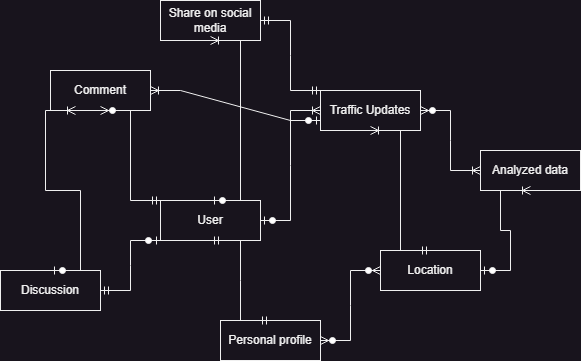

The diagram above was exported from draw.io. Its source (the exported page's mxGraphModel, read from the mxfile embedded in the PNG):
<mxGraphModel dx="1034" dy="462" grid="1" gridSize="10" guides="1" tooltips="1" connect="1" arrows="1" fold="1" page="1" pageScale="1" pageWidth="850" pageHeight="1100" math="0" shadow="0" extFonts="Permanent Marker^https://fonts.googleapis.com/css?family=Permanent+Marker">
  <root>
    <mxCell id="0" />
    <mxCell id="1" parent="0" />
    <mxCell id="uJuGcgwrWRg4YdGvGuVk-2" value="User" style="whiteSpace=wrap;html=1;align=center;" vertex="1" parent="1">
      <mxGeometry x="250" y="280" width="100" height="40" as="geometry" />
    </mxCell>
    <mxCell id="uJuGcgwrWRg4YdGvGuVk-4" value="Traffic Updates" style="whiteSpace=wrap;html=1;align=center;" vertex="1" parent="1">
      <mxGeometry x="410" y="170" width="100" height="40" as="geometry" />
    </mxCell>
    <mxCell id="uJuGcgwrWRg4YdGvGuVk-5" value="Comment" style="whiteSpace=wrap;html=1;align=center;" vertex="1" parent="1">
      <mxGeometry x="140" y="150" width="100" height="40" as="geometry" />
    </mxCell>
    <mxCell id="uJuGcgwrWRg4YdGvGuVk-6" value="" style="edgeStyle=entityRelationEdgeStyle;fontSize=12;html=1;endArrow=ERoneToMany;startArrow=ERzeroToOne;rounded=0;exitX=1;exitY=0.5;exitDx=0;exitDy=0;entryX=0;entryY=0.5;entryDx=0;entryDy=0;" edge="1" parent="1" source="uJuGcgwrWRg4YdGvGuVk-2" target="uJuGcgwrWRg4YdGvGuVk-4">
      <mxGeometry width="100" height="100" relative="1" as="geometry">
        <mxPoint x="400" y="270" as="sourcePoint" />
        <mxPoint x="500" y="170" as="targetPoint" />
      </mxGeometry>
    </mxCell>
    <mxCell id="uJuGcgwrWRg4YdGvGuVk-7" value="" style="edgeStyle=entityRelationEdgeStyle;fontSize=12;html=1;endArrow=ERzeroToMany;startArrow=ERmandOne;rounded=0;exitX=0;exitY=0;exitDx=0;exitDy=0;entryX=0.5;entryY=1;entryDx=0;entryDy=0;" edge="1" parent="1" source="uJuGcgwrWRg4YdGvGuVk-2" target="uJuGcgwrWRg4YdGvGuVk-5">
      <mxGeometry width="100" height="100" relative="1" as="geometry">
        <mxPoint x="400" y="270" as="sourcePoint" />
        <mxPoint x="500" y="170" as="targetPoint" />
      </mxGeometry>
    </mxCell>
    <mxCell id="uJuGcgwrWRg4YdGvGuVk-8" value="Personal profile" style="whiteSpace=wrap;html=1;align=center;" vertex="1" parent="1">
      <mxGeometry x="310" y="400" width="100" height="40" as="geometry" />
    </mxCell>
    <mxCell id="uJuGcgwrWRg4YdGvGuVk-9" value="" style="edgeStyle=entityRelationEdgeStyle;fontSize=12;html=1;endArrow=ERmandOne;startArrow=ERmandOne;rounded=0;exitX=0.5;exitY=1;exitDx=0;exitDy=0;entryX=0.5;entryY=0;entryDx=0;entryDy=0;" edge="1" parent="1" source="uJuGcgwrWRg4YdGvGuVk-2" target="uJuGcgwrWRg4YdGvGuVk-8">
      <mxGeometry width="100" height="100" relative="1" as="geometry">
        <mxPoint x="400" y="270" as="sourcePoint" />
        <mxPoint x="500" y="170" as="targetPoint" />
      </mxGeometry>
    </mxCell>
    <mxCell id="uJuGcgwrWRg4YdGvGuVk-10" value="Location" style="whiteSpace=wrap;html=1;align=center;" vertex="1" parent="1">
      <mxGeometry x="470" y="330" width="100" height="40" as="geometry" />
    </mxCell>
    <mxCell id="uJuGcgwrWRg4YdGvGuVk-11" value="Analyzed data" style="whiteSpace=wrap;html=1;align=center;" vertex="1" parent="1">
      <mxGeometry x="570" y="230" width="100" height="40" as="geometry" />
    </mxCell>
    <mxCell id="uJuGcgwrWRg4YdGvGuVk-12" value="" style="edgeStyle=entityRelationEdgeStyle;fontSize=12;html=1;endArrow=ERoneToMany;startArrow=ERzeroToOne;rounded=0;exitX=1;exitY=0.5;exitDx=0;exitDy=0;entryX=0.5;entryY=1;entryDx=0;entryDy=0;" edge="1" parent="1" source="uJuGcgwrWRg4YdGvGuVk-10" target="uJuGcgwrWRg4YdGvGuVk-11">
      <mxGeometry width="100" height="100" relative="1" as="geometry">
        <mxPoint x="455" y="270" as="sourcePoint" />
        <mxPoint x="620" y="140" as="targetPoint" />
      </mxGeometry>
    </mxCell>
    <mxCell id="uJuGcgwrWRg4YdGvGuVk-13" value="" style="edgeStyle=entityRelationEdgeStyle;fontSize=12;html=1;endArrow=ERoneToMany;startArrow=ERmandOne;rounded=0;exitX=0.5;exitY=0;exitDx=0;exitDy=0;entryX=0.5;entryY=1;entryDx=0;entryDy=0;" edge="1" parent="1" source="uJuGcgwrWRg4YdGvGuVk-10" target="uJuGcgwrWRg4YdGvGuVk-4">
      <mxGeometry width="100" height="100" relative="1" as="geometry">
        <mxPoint x="400" y="270" as="sourcePoint" />
        <mxPoint x="500" y="170" as="targetPoint" />
      </mxGeometry>
    </mxCell>
    <mxCell id="uJuGcgwrWRg4YdGvGuVk-14" value="Share on social media" style="whiteSpace=wrap;html=1;align=center;" vertex="1" parent="1">
      <mxGeometry x="250" y="80" width="100" height="40" as="geometry" />
    </mxCell>
    <mxCell id="uJuGcgwrWRg4YdGvGuVk-15" value="" style="edgeStyle=entityRelationEdgeStyle;fontSize=12;html=1;endArrow=ERoneToMany;startArrow=ERzeroToOne;rounded=0;exitX=0.5;exitY=0;exitDx=0;exitDy=0;entryX=0.5;entryY=1;entryDx=0;entryDy=0;" edge="1" parent="1" source="uJuGcgwrWRg4YdGvGuVk-2" target="uJuGcgwrWRg4YdGvGuVk-14">
      <mxGeometry width="100" height="100" relative="1" as="geometry">
        <mxPoint x="370" y="330" as="sourcePoint" />
        <mxPoint x="470" y="230" as="targetPoint" />
      </mxGeometry>
    </mxCell>
    <mxCell id="uJuGcgwrWRg4YdGvGuVk-16" value="" style="edgeStyle=entityRelationEdgeStyle;fontSize=12;html=1;endArrow=ERmandOne;startArrow=ERmandOne;rounded=0;exitX=1;exitY=0.5;exitDx=0;exitDy=0;entryX=0;entryY=0;entryDx=0;entryDy=0;" edge="1" parent="1" source="uJuGcgwrWRg4YdGvGuVk-14" target="uJuGcgwrWRg4YdGvGuVk-4">
      <mxGeometry width="100" height="100" relative="1" as="geometry">
        <mxPoint x="370" y="330" as="sourcePoint" />
        <mxPoint x="470" y="230" as="targetPoint" />
      </mxGeometry>
    </mxCell>
    <mxCell id="uJuGcgwrWRg4YdGvGuVk-17" value="" style="edgeStyle=entityRelationEdgeStyle;fontSize=12;html=1;endArrow=ERzeroToMany;endFill=1;startArrow=ERzeroToMany;rounded=0;exitX=1;exitY=0.5;exitDx=0;exitDy=0;entryX=0;entryY=0.5;entryDx=0;entryDy=0;" edge="1" parent="1" source="uJuGcgwrWRg4YdGvGuVk-8" target="uJuGcgwrWRg4YdGvGuVk-10">
      <mxGeometry width="100" height="100" relative="1" as="geometry">
        <mxPoint x="370" y="330" as="sourcePoint" />
        <mxPoint x="470" y="230" as="targetPoint" />
      </mxGeometry>
    </mxCell>
    <mxCell id="uJuGcgwrWRg4YdGvGuVk-18" value="" style="edgeStyle=entityRelationEdgeStyle;fontSize=12;html=1;endArrow=ERoneToMany;startArrow=ERzeroToOne;rounded=0;exitX=0;exitY=0.75;exitDx=0;exitDy=0;entryX=1;entryY=0.5;entryDx=0;entryDy=0;" edge="1" parent="1" source="uJuGcgwrWRg4YdGvGuVk-4" target="uJuGcgwrWRg4YdGvGuVk-5">
      <mxGeometry width="100" height="100" relative="1" as="geometry">
        <mxPoint x="370" y="330" as="sourcePoint" />
        <mxPoint x="470" y="230" as="targetPoint" />
      </mxGeometry>
    </mxCell>
    <mxCell id="uJuGcgwrWRg4YdGvGuVk-19" value="Discussion" style="whiteSpace=wrap;html=1;align=center;" vertex="1" parent="1">
      <mxGeometry x="90" y="350" width="100" height="40" as="geometry" />
    </mxCell>
    <mxCell id="uJuGcgwrWRg4YdGvGuVk-22" value="" style="edgeStyle=entityRelationEdgeStyle;fontSize=12;html=1;endArrow=ERzeroToOne;startArrow=ERmandOne;rounded=0;exitX=1;exitY=0.5;exitDx=0;exitDy=0;entryX=0;entryY=1;entryDx=0;entryDy=0;" edge="1" parent="1" source="uJuGcgwrWRg4YdGvGuVk-19" target="uJuGcgwrWRg4YdGvGuVk-2">
      <mxGeometry width="100" height="100" relative="1" as="geometry">
        <mxPoint x="370" y="330" as="sourcePoint" />
        <mxPoint x="470" y="230" as="targetPoint" />
      </mxGeometry>
    </mxCell>
    <mxCell id="uJuGcgwrWRg4YdGvGuVk-24" value="" style="edgeStyle=entityRelationEdgeStyle;fontSize=12;html=1;endArrow=ERoneToMany;startArrow=ERzeroToOne;rounded=0;exitX=0.5;exitY=0;exitDx=0;exitDy=0;entryX=0.25;entryY=1;entryDx=0;entryDy=0;" edge="1" parent="1" source="uJuGcgwrWRg4YdGvGuVk-19" target="uJuGcgwrWRg4YdGvGuVk-5">
      <mxGeometry width="100" height="100" relative="1" as="geometry">
        <mxPoint x="370" y="330" as="sourcePoint" />
        <mxPoint x="470" y="230" as="targetPoint" />
      </mxGeometry>
    </mxCell>
    <mxCell id="uJuGcgwrWRg4YdGvGuVk-28" value="" style="edgeStyle=entityRelationEdgeStyle;fontSize=12;html=1;endArrow=ERoneToMany;startArrow=ERzeroToMany;rounded=0;exitX=1;exitY=0.5;exitDx=0;exitDy=0;entryX=0;entryY=0.5;entryDx=0;entryDy=0;" edge="1" parent="1" source="uJuGcgwrWRg4YdGvGuVk-4" target="uJuGcgwrWRg4YdGvGuVk-11">
      <mxGeometry width="100" height="100" relative="1" as="geometry">
        <mxPoint x="370" y="380" as="sourcePoint" />
        <mxPoint x="470" y="280" as="targetPoint" />
      </mxGeometry>
    </mxCell>
  </root>
</mxGraphModel>